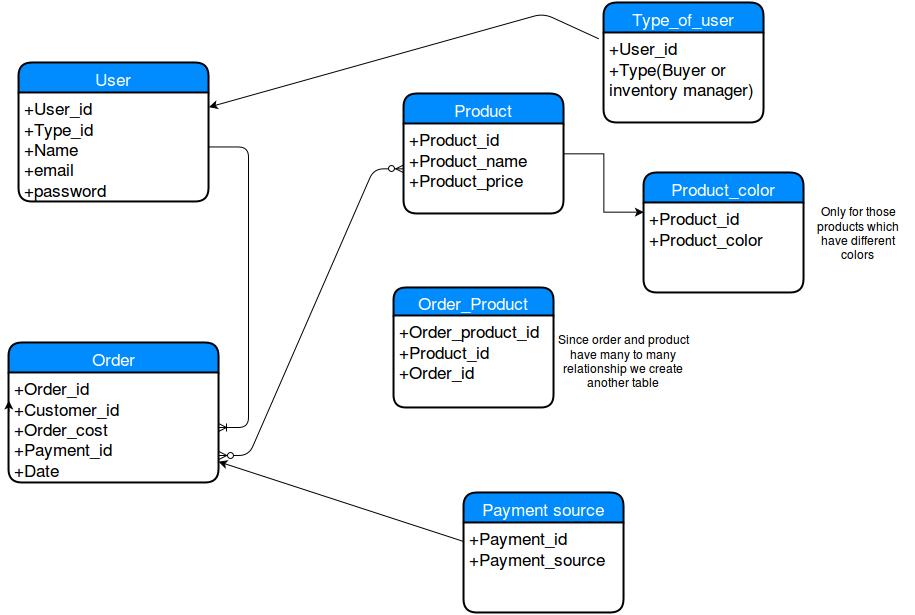

The diagram above was exported from draw.io. Its source (the exported page's mxGraphModel, read from the mxfile embedded in the PNG):
<mxGraphModel dx="2598" dy="1042" grid="1" gridSize="10" guides="1" tooltips="1" connect="1" arrows="1" fold="1" page="1" pageScale="1" pageWidth="850" pageHeight="1100" background="#ffffff" math="0" shadow="0">
  <root>
    <mxCell id="0" />
    <mxCell id="1" parent="0" />
    <mxCell id="4951be90eef70aa1-9" value="Order" style="swimlane;html=1;childLayout=stackLayout;horizontal=1;startSize=30;horizontalStack=0;fillColor=#008cff;fontColor=#FFFFFF;rounded=1;fontSize=17;fontStyle=0;strokeWidth=2;resizeParent=0;resizeLast=1;shadow=0;dashed=0;align=center;" vertex="1" parent="1">
      <mxGeometry x="-5" y="480" width="210" height="140" as="geometry" />
    </mxCell>
    <mxCell id="4951be90eef70aa1-10" value="+Order_id&lt;br&gt;+Customer_id&lt;br&gt;+Order_cost&lt;br&gt;+Payment_id&lt;br&gt;+Date&lt;br&gt;&lt;br&gt;" style="whiteSpace=wrap;html=1;align=left;strokeColor=none;fillColor=none;spacingLeft=4;fontSize=17;verticalAlign=top;resizable=0;rotatable=0;part=1;" vertex="1" parent="4951be90eef70aa1-9">
      <mxGeometry y="30" width="210" height="110" as="geometry" />
    </mxCell>
    <mxCell id="4951be90eef70aa1-26" style="edgeStyle=orthogonalEdgeStyle;rounded=0;html=1;exitX=0;exitY=0.5;entryX=0;entryY=0.25;jettySize=auto;orthogonalLoop=1;" edge="1" parent="4951be90eef70aa1-9" source="4951be90eef70aa1-9" target="4951be90eef70aa1-10">
      <mxGeometry relative="1" as="geometry" />
    </mxCell>
    <mxCell id="4951be90eef70aa1-5" value="User" style="swimlane;html=1;childLayout=stackLayout;horizontal=1;startSize=30;horizontalStack=0;fillColor=#008cff;fontColor=#FFFFFF;rounded=1;fontSize=17;fontStyle=0;strokeWidth=2;resizeParent=0;resizeLast=1;shadow=0;dashed=0;align=center;" vertex="1" parent="1">
      <mxGeometry x="5" y="200" width="190" height="139" as="geometry" />
    </mxCell>
    <mxCell id="4951be90eef70aa1-6" value="+User_id&lt;br&gt;+Type_id&lt;br&gt;+Name&lt;br&gt;+email&lt;br&gt;+password&lt;br&gt;" style="whiteSpace=wrap;html=1;align=left;strokeColor=none;fillColor=none;spacingLeft=4;fontSize=17;verticalAlign=top;resizable=0;rotatable=0;part=1;" vertex="1" parent="4951be90eef70aa1-5">
      <mxGeometry y="30" width="190" height="109" as="geometry" />
    </mxCell>
    <mxCell id="4951be90eef70aa1-25" value="" style="edgeStyle=entityRelationEdgeStyle;html=1;endArrow=ERoneToMany;" edge="1" parent="1" source="4951be90eef70aa1-6" target="4951be90eef70aa1-10">
      <mxGeometry width="100" height="100" relative="1" as="geometry">
        <mxPoint x="80" y="340" as="sourcePoint" />
        <mxPoint x="270" y="470" as="targetPoint" />
      </mxGeometry>
    </mxCell>
    <mxCell id="4951be90eef70aa1-21" value="Order_Product" style="swimlane;html=1;childLayout=stackLayout;horizontal=1;startSize=28;horizontalStack=0;fillColor=#008cff;fontColor=#FFFFFF;rounded=1;fontSize=17;fontStyle=0;strokeWidth=2;resizeParent=0;resizeLast=1;shadow=0;dashed=0;align=center;" vertex="1" parent="1">
      <mxGeometry x="380" y="425" width="160" height="120" as="geometry" />
    </mxCell>
    <mxCell id="4951be90eef70aa1-22" value="+Order_product_id&lt;br&gt;+Product_id&lt;br&gt;+Order_id&lt;br&gt;&lt;br&gt;" style="whiteSpace=wrap;html=1;align=left;strokeColor=none;fillColor=none;spacingLeft=4;fontSize=17;verticalAlign=top;resizable=0;rotatable=0;part=1;" vertex="1" parent="4951be90eef70aa1-21">
      <mxGeometry y="28" width="160" height="92" as="geometry" />
    </mxCell>
    <mxCell id="4951be90eef70aa1-63" style="edgeStyle=orthogonalEdgeStyle;rounded=0;html=1;exitX=1;exitY=0.5;entryX=0;entryY=0.111;entryPerimeter=0;jettySize=auto;orthogonalLoop=1;" edge="1" parent="1" source="4951be90eef70aa1-27" target="4951be90eef70aa1-59">
      <mxGeometry relative="1" as="geometry" />
    </mxCell>
    <mxCell id="4951be90eef70aa1-27" value="Product" style="swimlane;html=1;childLayout=stackLayout;horizontal=1;startSize=30;horizontalStack=0;fillColor=#008cff;fontColor=#FFFFFF;rounded=1;fontSize=17;fontStyle=0;strokeWidth=2;resizeParent=0;resizeLast=1;shadow=0;dashed=0;align=center;" vertex="1" parent="1">
      <mxGeometry x="390" y="231" width="160" height="120" as="geometry" />
    </mxCell>
    <mxCell id="4951be90eef70aa1-28" value="+Product_id&lt;br&gt;+Product_name&lt;br&gt;+Product_price&lt;br&gt;" style="whiteSpace=wrap;html=1;align=left;strokeColor=none;fillColor=none;spacingLeft=4;fontSize=17;verticalAlign=top;resizable=0;rotatable=0;part=1;" vertex="1" parent="4951be90eef70aa1-27">
      <mxGeometry y="30" width="160" height="90" as="geometry" />
    </mxCell>
    <mxCell id="4951be90eef70aa1-38" value="" style="edgeStyle=entityRelationEdgeStyle;html=1;endArrow=ERzeroToMany;endFill=1;startArrow=ERzeroToMany;exitX=1;exitY=0.75;entryX=0;entryY=0.5;" edge="1" parent="1" source="4951be90eef70aa1-10" target="4951be90eef70aa1-28">
      <mxGeometry width="100" height="100" relative="1" as="geometry">
        <mxPoint x="205" y="480" as="sourcePoint" />
        <mxPoint x="415" y="328" as="targetPoint" />
      </mxGeometry>
    </mxCell>
    <mxCell id="4951be90eef70aa1-39" value="Since order and product have many to many relationship we create another table&lt;br&gt;" style="text;html=1;strokeColor=none;fillColor=none;align=center;verticalAlign=middle;whiteSpace=wrap;overflow=hidden;" vertex="1" parent="1">
      <mxGeometry x="540" y="464" width="140" height="70" as="geometry" />
    </mxCell>
    <mxCell id="4951be90eef70aa1-42" value="" style="endArrow=classic;html=1;exitX=-0.025;exitY=0.078;exitPerimeter=0;entryX=1.005;entryY=0.138;entryPerimeter=0;" edge="1" parent="1" source="4951be90eef70aa1-44" target="4951be90eef70aa1-6">
      <mxGeometry width="50" height="50" relative="1" as="geometry">
        <mxPoint x="190" y="111" as="sourcePoint" />
        <mxPoint x="130" y="200" as="targetPoint" />
        <Array as="points">
          <mxPoint x="530" y="151" />
        </Array>
      </mxGeometry>
    </mxCell>
    <mxCell id="4951be90eef70aa1-43" value="Type_of_user" style="swimlane;html=1;childLayout=stackLayout;horizontal=1;startSize=30;horizontalStack=0;fillColor=#008cff;fontColor=#FFFFFF;rounded=1;fontSize=17;fontStyle=0;strokeWidth=2;resizeParent=0;resizeLast=1;shadow=0;dashed=0;align=center;" vertex="1" parent="1">
      <mxGeometry x="590" y="140" width="160" height="120" as="geometry" />
    </mxCell>
    <mxCell id="4951be90eef70aa1-44" value="+User_id&lt;br&gt;+Type(Buyer or inventory manager)&lt;br&gt;" style="whiteSpace=wrap;html=1;align=left;strokeColor=none;fillColor=none;spacingLeft=4;fontSize=17;verticalAlign=top;resizable=0;rotatable=0;part=1;" vertex="1" parent="4951be90eef70aa1-43">
      <mxGeometry y="30" width="160" height="90" as="geometry" />
    </mxCell>
    <mxCell id="4951be90eef70aa1-46" value="Payment source&lt;br&gt;" style="swimlane;html=1;childLayout=stackLayout;horizontal=1;startSize=30;horizontalStack=0;fillColor=#008cff;fontColor=#FFFFFF;rounded=1;fontSize=17;fontStyle=0;strokeWidth=2;resizeParent=0;resizeLast=1;shadow=0;dashed=0;align=center;" vertex="1" parent="1">
      <mxGeometry x="450" y="630" width="160" height="120" as="geometry" />
    </mxCell>
    <mxCell id="4951be90eef70aa1-47" value="+Payment_id&lt;br&gt;+Payment_source" style="whiteSpace=wrap;html=1;align=left;strokeColor=none;fillColor=none;spacingLeft=4;fontSize=17;verticalAlign=top;resizable=0;rotatable=0;part=1;" vertex="1" parent="4951be90eef70aa1-46">
      <mxGeometry y="30" width="160" height="90" as="geometry" />
    </mxCell>
    <mxCell id="4951be90eef70aa1-45" value="" style="endArrow=classic;html=1;" edge="1" parent="1" source="4951be90eef70aa1-47" target="4951be90eef70aa1-10">
      <mxGeometry width="50" height="50" relative="1" as="geometry">
        <mxPoint x="290" y="670" as="sourcePoint" />
        <mxPoint x="450" y="650" as="targetPoint" />
      </mxGeometry>
    </mxCell>
    <mxCell id="4951be90eef70aa1-58" value="Product_color" style="swimlane;html=1;childLayout=stackLayout;horizontal=1;startSize=30;horizontalStack=0;fillColor=#008cff;fontColor=#FFFFFF;rounded=1;fontSize=17;fontStyle=0;strokeWidth=2;resizeParent=0;resizeLast=1;shadow=0;dashed=0;align=center;" vertex="1" parent="1">
      <mxGeometry x="630" y="310" width="160" height="120" as="geometry" />
    </mxCell>
    <mxCell id="4951be90eef70aa1-59" value="+Product_id&lt;br&gt;+Product_color&lt;br&gt;" style="whiteSpace=wrap;html=1;align=left;strokeColor=none;fillColor=none;spacingLeft=4;fontSize=17;verticalAlign=top;resizable=0;rotatable=0;part=1;" vertex="1" parent="4951be90eef70aa1-58">
      <mxGeometry y="30" width="160" height="90" as="geometry" />
    </mxCell>
    <mxCell id="4951be90eef70aa1-67" value="Only for those products which have different colors&lt;br&gt;" style="text;html=1;strokeColor=none;fillColor=none;align=center;verticalAlign=middle;whiteSpace=wrap;overflow=hidden;" vertex="1" parent="1">
      <mxGeometry x="790" y="323" width="110" height="95" as="geometry" />
    </mxCell>
  </root>
</mxGraphModel>